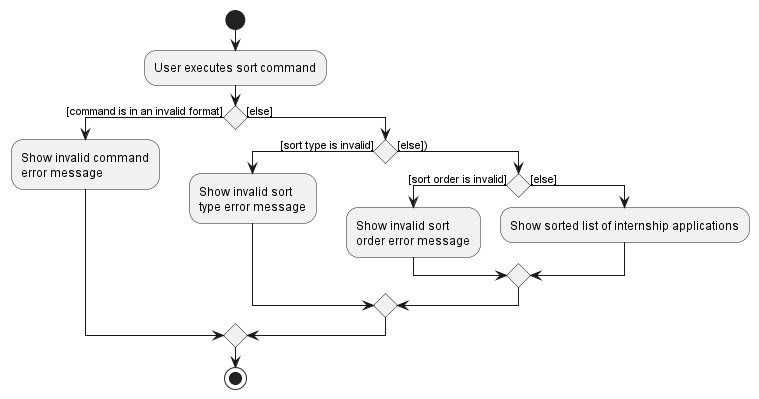

The diagram above was rendered by PlantUML. Its source (embedded in the PNG):
@startuml
start
:User executes sort command;

'Since the beta syntax does not support placing the condition outside the
'diamond we place it as the true branch instead.

if () then ([command is in an invalid format])
    :Show invalid command
    error message;

else ([else])
    if () then ([sort type is invalid])
        :Show invalid sort
        type error message;
    else ([else]))
        if () then ([sort order is invalid])
            :Show invalid sort
            order error message;
        else ([else])
            :Show sorted list of internship applications;
        endif
    endif
endif
stop
@enduml